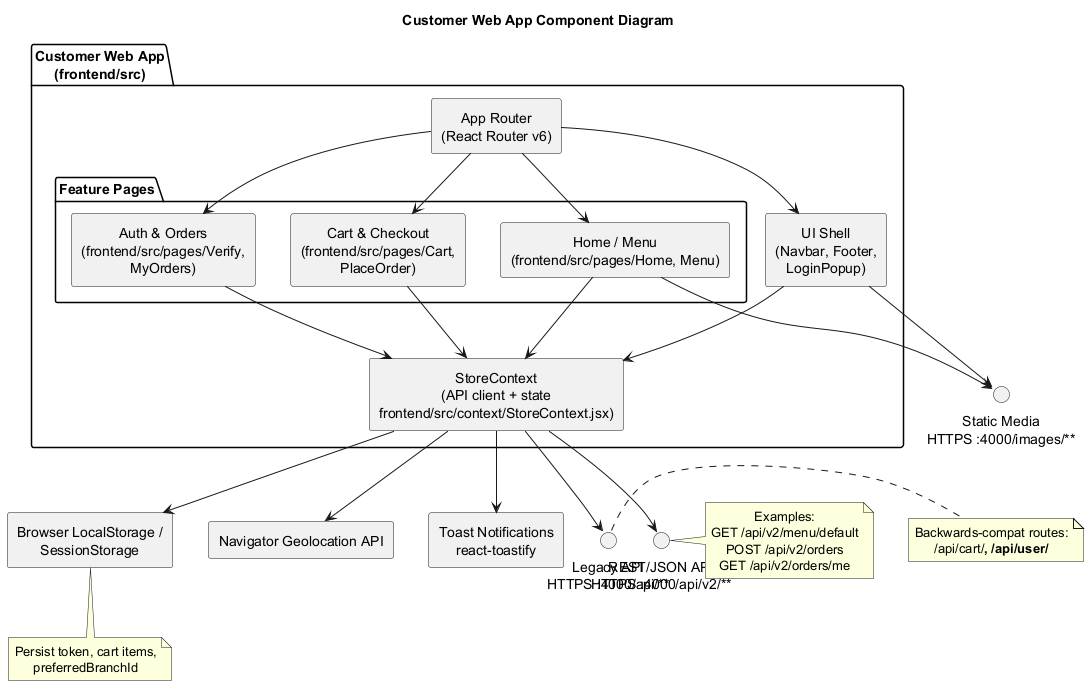

The diagram above was rendered by PlantUML. Its source (embedded in the PNG):
@startuml
skinparam componentStyle rectangle
skinparam shadowing false
skinparam wrapWidth 220
skinparam defaultTextAlignment center

title Customer Web App Component Diagram

package "Customer Web App\n(frontend/src)" {
  component "App Router\n(React Router v6)" as CustomerRouter
  component "StoreContext\n(API client + state\nfrontend/src/context/StoreContext.jsx)" as CustomerStore

  package "Feature Pages" {
    component "Home / Menu\n(frontend/src/pages/Home, Menu)" as HomeMenu
    component "Cart & Checkout\n(frontend/src/pages/Cart,\nPlaceOrder)" as CartCheckout
    component "Auth & Orders\n(frontend/src/pages/Verify,\nMyOrders)" as AuthOrders
  }

  component "UI Shell\n(Navbar, Footer,\nLoginPopup)" as UIShell

  CustomerRouter --> HomeMenu
  CustomerRouter --> CartCheckout
  CustomerRouter --> AuthOrders
  CustomerRouter --> UIShell

  HomeMenu --> CustomerStore
  CartCheckout --> CustomerStore
  AuthOrders --> CustomerStore
  UIShell --> CustomerStore
}

interface "REST/JSON API\nHTTPS :4000/api/v2/**" as RestPort
interface "Legacy API\nHTTPS :4000/api/**" as LegacyPort
interface "Static Media\nHTTPS :4000/images/**" as ImagesPort
component "Browser LocalStorage /\nSessionStorage" as LocalStorage
component "Navigator Geolocation API" as Geolocation
component "Toast Notifications\nreact-toastify" as Toast

CustomerStore --> RestPort
CustomerStore --> LegacyPort
CustomerStore --> LocalStorage
CustomerStore --> Geolocation
CustomerStore --> Toast
HomeMenu --> ImagesPort
UIShell --> ImagesPort

note right of RestPort
  Examples:
  GET /api/v2/menu/default
  POST /api/v2/orders
  GET /api/v2/orders/me
end note

note right of LegacyPort
  Backwards-compat routes:
  /api/cart/**, /api/user/**
end note

note bottom of LocalStorage
  Persist token, cart items,
  preferredBranchId
end note

@enduml